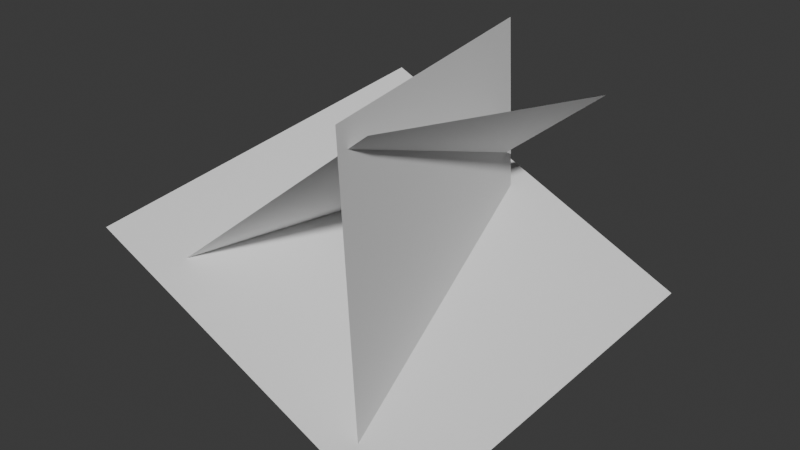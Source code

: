 # Source: grass.blend  (saved by Blender 4.4.32; exported with 4.5.12 LTS)
import bpy
from mathutils import Matrix  # noqa: F401  (used for matrix-valued properties, if any)

bpy.ops.wm.read_factory_settings(use_empty=True)
scene = bpy.context.scene
scene.name = 'Scene'

# ---- collections
col_collection = bpy.data.collections.new('Collection'); scene.collection.children.link(col_collection)

# ---- world
world_world = bpy.data.worlds.new('World'); scene.world = world_world
world_world.use_nodes = True; world_world.node_tree.nodes.clear()
_N = world_world.node_tree.nodes; _L = world_world.node_tree.links
n0 = _N.new('ShaderNodeOutputWorld'); n0.name = 'World Output'; n0.location = (300, 300)
n1 = _N.new('ShaderNodeBackground'); n1.name = 'Background'; n1.location = (10, 300)
n1.inputs[0].default_value = (0.05088, 0.05088, 0.05088, 1.0)
_L.new(n1.outputs[0], n0.inputs[0])
n0.is_active_output = True
world_world.color = (0.05088, 0.05088, 0.05088)
world_world.sun_shadow_jitter_overblur = 0.0

# ---- meshes
me_grass = bpy.data.meshes.new('Grass')
me_grass.from_pydata([(-1.164, -0.1662, -0.3712), (0.3878, -0.1081, 0.8892), (-0.9831, 1.801, -0.6845), (0.5687, 1.859, 0.5759), (0.8213, -0.4064, -1.118), (-1.457, -0.3881, -0.0994), (1.045, 2.081, -0.7307), (-1.234, 2.099, 0.2877), (0.2709, -0.2072, 0.9466), (0.4064, -0.224, -1.223), (-0.1891, 1.917, 0.9014), (-0.05363, 1.9, -1.268)], [], [(0, 1, 3, 2), (4, 5, 7, 6), (8, 9, 11, 10)])
_uv = me_grass.uv_layers.new(name='UVMap')
_uv.uv.foreach_set('vector', [0.0, 0.0, 1.0, 0.0, 1.0, 1.0, 0.0, 1.0, 0.0, 0.0, 1.0, 0.0, 1.0, 1.0, 0.0, 1.0, 0.0, 0.0, 1.0, 0.0, 1.0, 1.0, 0.0, 1.0])
me_grass.update()

# ---- objects
ob_grass = bpy.data.objects.new('Grass', me_grass)

# ---- transforms, parenting, visibility, modifiers, constraints
ob_grass.location = (0.0, 0.0, 0.0)

# ---- collection membership
col_collection.objects.link(ob_grass)

# ---- scene / render settings (as saved in the file)
scene.frame_start = 1; scene.frame_end = 250; scene.frame_set(23)
scene.render.engine = 'BLENDER_EEVEE_NEXT'
bpy.context.view_layer.update()

# ---- added for rendering (the .blend has no active camera and no usable light): camera, sun
cam_auto = bpy.data.cameras.new('AutoCamera')
cam_auto.lens = 50.0
cam_auto.sensor_width = 36.0
cam_auto.clip_end = 1000.0
ob_auto_camera = bpy.data.objects.new('AutoCamera', cam_auto)
scene.collection.objects.link(ob_auto_camera)
ob_auto_camera.location = (3.65787, -3.7906, 2.93067)
ob_auto_camera.rotation_euler = (1.09748, -7.21219e-08, 0.694738)
scene.camera = ob_auto_camera
light_auto_sun = bpy.data.lights.new('AutoSun', 'SUN')
light_auto_sun.energy = 3.0
light_auto_sun.angle = 0.0523599
ob_auto_sun = bpy.data.objects.new('AutoSun', light_auto_sun)
scene.collection.objects.link(ob_auto_sun)
ob_auto_sun.rotation_euler = (0.872665, 0.174533, 0.523599)
bpy.context.view_layer.update()
